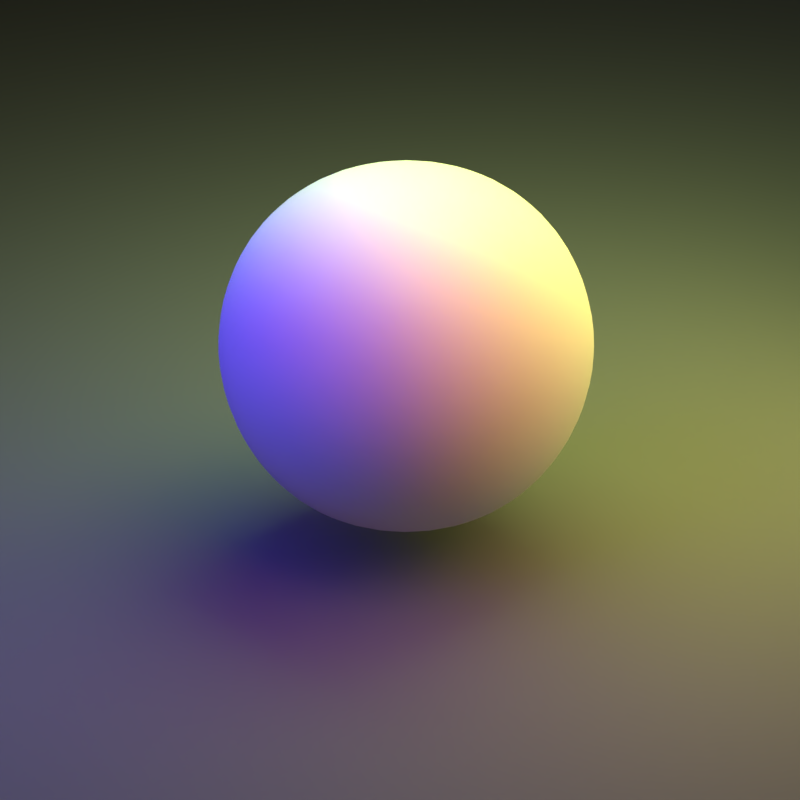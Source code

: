 # Source: rec2020_lights.blend  (saved by Blender 5.0.68; exported with 4.5.12 LTS)
import bpy
from mathutils import Matrix  # noqa: F401  (used for matrix-valued properties, if any)

bpy.ops.wm.read_factory_settings(use_empty=True)
scene = bpy.context.scene
scene.name = 'Scene'

# ---- collections
col_collection_1 = bpy.data.collections.new('Collection 1'); scene.collection.children.link(col_collection_1)

# ---- materials (node trees are filled in below, after node groups)
mat_material_001 = bpy.data.materials.new('Material.001')
mat_material_001.alpha_threshold = 0.0
mat_material_001.diffuse_color = (0.1484, 0.1526, 0.1482, 1.0)
mat_material_001.roughness = 0.5
mat_material = bpy.data.materials.new('Material')
mat_material.alpha_threshold = 0.0
mat_material.roughness = 0.5
mat_material.line_color = (0.0, 0.0, 0.0, 1.0)

# ---- material node trees
mat_material_001.use_nodes = True; mat_material_001.node_tree.nodes.clear()
_N = mat_material_001.node_tree.nodes; _L = mat_material_001.node_tree.links
n0 = _N.new('ShaderNodeOutputMaterial'); n0.name = 'Material Output'; n0.location = (300, 300)
n1 = _N.new('ShaderNodeBsdfDiffuse'); n1.name = 'Diffuse BSDF'; n1.location = (10, 300)
n1.inputs[0].default_value = (0.1484, 0.1526, 0.1482, 1.0)
_L.new(n1.outputs[0], n0.inputs[0])
n0.is_active_output = True
mat_material.use_nodes = True; mat_material.node_tree.nodes.clear()
_N = mat_material.node_tree.nodes; _L = mat_material.node_tree.links
n0 = _N.new('ShaderNodeOutputMaterial'); n0.name = 'Material Output'; n0.location = (300, 300)
n0.width = 120
n1 = _N.new('ShaderNodeBsdfDiffuse'); n1.name = 'Diffuse BSDF'; n1.location = (10, 300)
_L.new(n1.outputs[0], n0.inputs[0])
n0.is_active_output = True

# ---- world
world_world = bpy.data.worlds.new('World'); scene.world = world_world
world_world.use_nodes = True; world_world.node_tree.nodes.clear()
_N = world_world.node_tree.nodes; _L = world_world.node_tree.links
n0 = _N.new('ShaderNodeOutputWorld'); n0.name = 'World Output'; n0.location = (300, 300)
n1 = _N.new('ShaderNodeBackground'); n1.name = 'Background'; n1.location = (10, 300)
n1.inputs[1].default_value = 0.0
n2 = _N.new('ShaderNodeTexEnvironment'); n2.name = 'Environment Texture'; n2.location = (-180, 300)
n2.width = 140
_L.new(n1.outputs[0], n0.inputs[0])
_L.new(n2.outputs[0], n1.inputs[0])
n0.is_active_output = True
world_world.color = (0.05088, 0.05088, 0.05088)
world_world.use_sun_shadow = False
world_world.sun_shadow_jitter_overblur = 0.0
world_world.cycles.sampling_method = 'MANUAL'

# ---- cameras
cam_camera = bpy.data.cameras.new('Camera')
cam_camera.clip_end = 100.0
cam_camera.lens = 94.02
cam_camera.sensor_width = 32.0
cam_camera.sensor_height = 18.0
cam_camera.ortho_scale = 7.314
cam_camera.dof.focus_distance = 0.0

# ---- lights
light_area = bpy.data.lights.new('Area', 'AREA')
light_area.color = (0.2833, 1.0, 0.09624)
light_area.energy = 56.0
light_area.size = 1.0
light_area.size_y = 1.0
light_area_001 = bpy.data.lights.new('Area.001', 'AREA')
light_area_001.color = (1.0, 0.8667, 0.09624)
light_area_001.energy = 21.0
light_area_001.size = 1.0
light_area_001.size_y = 1.0
light_area_002 = bpy.data.lights.new('Area.002', 'AREA')
light_area_002.color = (0.7718, 0.08633, 0.08198)
light_area_002.energy = 49.2
light_area_002.size = 1.0
light_area_002.size_y = 1.0
light_area_003 = bpy.data.lights.new('Area.003', 'AREA')
light_area_003.color = (0.09567, 0.08254, 1.926)
light_area_003.energy = 21.0
light_area_003.size = 1.0
light_area_003.size_y = 1.0

# ---- meshes
me_plane = bpy.data.meshes.new('Plane')
me_plane.from_pydata([(-1.0, -1.0, 0.0), (1.0, -1.0, 0.0), (-1.0, 1.0, 0.0), (1.0, 1.0, 0.0)], [], [(0, 1, 3, 2)])
me_plane.materials.append(mat_material_001)
me_plane.use_remesh_preserve_volume = False
me_plane.use_remesh_preserve_attributes = False
me_plane.use_mirror_vertex_groups = False
me_plane.update()
me_cube = bpy.data.meshes.new('Cube')
me_cube.from_pydata([(-1.0, -1.0, -1.0), (-1.0, 1.0, -1.0), (1.0, 1.0, -1.0), (1.0, -1.0, -1.0), (-1.0, -1.0, 1.0), (-1.0, 1.0, 1.0), (1.0, 1.0, 1.0), (1.0, -1.0, 1.0)], [], [(4, 5, 1, 0), (5, 6, 2, 1), (6, 7, 3, 2), (7, 4, 0, 3), (0, 1, 2, 3), (7, 6, 5, 4)])
me_cube.polygons.foreach_set('use_smooth', [True] * 6)
me_cube.materials.append(mat_material)
me_cube.use_remesh_preserve_volume = False
me_cube.use_remesh_preserve_attributes = False
me_cube.use_mirror_vertex_groups = False
me_cube.update()

# ---- objects
ob_area = bpy.data.objects.new('Area', light_area)
ob_area_001 = bpy.data.objects.new('Area.001', light_area_001)
ob_area_002 = bpy.data.objects.new('Area.002', light_area_002)
ob_area_003 = bpy.data.objects.new('Area.003', light_area_003)
ob_plane = bpy.data.objects.new('Plane', me_plane)
ob_cube = bpy.data.objects.new('Cube', me_cube)
ob_camera = bpy.data.objects.new('Camera', cam_camera)

# ---- transforms, parenting, visibility, modifiers, constraints
ob_area.location = (-0.5294, 1.442, 3.702)
ob_area.scale = (3.256, 3.256, 3.256)
ob_area_001.location = (0.8992, 1.965, 1.912)
ob_area_001.rotation_euler = (0.7921, 0.6307, 1.745)
ob_area_001.scale = (3.256, 3.256, 3.256)
ob_area_002.location = (1.427, 0.3285, 3.17)
ob_area_002.rotation_euler = (0.3862, 0.5042, 0.2433)
ob_area_002.scale = (3.256, 3.256, 3.256)
ob_area_003.location = (-0.6302, -2.251, 2.981)
ob_area_003.rotation_euler = (0.8786, 0.05617, -0.4191)
ob_area_003.scale = (3.256, 3.256, 3.256)
ob_plane.location = (0.0, 0.0, 0.0)
ob_plane.scale = (12.46, 12.46, 12.46)
ob_plane.lineart.crease_threshold = 0.0
ob_cube.location = (0.0, 0.0, 1.0)
ob_cube.lineart.crease_threshold = 0.0
_m = ob_cube.modifiers.new('Subsurf', 'SUBSURF')
_m.uv_smooth = 'PRESERVE_CORNERS'
_m.levels = 4
_m.render_levels = 4
_m.show_only_control_edges = False
ob_camera.location = (7.136, -6.697, 5.592)
ob_camera.rotation_euler = (1.109, 0.01082, 0.8149)
ob_camera.lock_rotations_4d = False
ob_camera.empty_display_type = 'ARROWS'
ob_camera.color = (0.0, 0.0, 0.0, 0.0)
ob_camera.display_type = 'WIRE'
ob_camera.lineart.crease_threshold = 0.0

# ---- collection membership
scene.collection.objects.link(ob_area)
scene.collection.objects.link(ob_area_001)
scene.collection.objects.link(ob_area_002)
scene.collection.objects.link(ob_area_003)
col_collection_1.objects.link(ob_plane)
col_collection_1.objects.link(ob_cube)
col_collection_1.objects.link(ob_camera)

# ---- scene / render settings (as saved in the file)
scene.camera = ob_camera
scene.frame_start = 1; scene.frame_end = 25; scene.frame_set(1)
scene.render.engine = 'CYCLES'
scene.render.image_settings.color_mode = 'RGB'
scene.render.image_settings.compression = 90
scene.render.resolution_x = 256
scene.render.resolution_y = 256
scene.render.resolution_percentage = 50
scene.render.dither_intensity = 0.0
scene.render.use_border = True
scene.render.use_crop_to_border = True
scene.render.bake_margin = 2
scene.render.bake_bias = 0.0
scene.render.bake_samples = 0
scene.cycles.use_denoising = False
scene.cycles.samples = 128
scene.cycles.sampling_pattern = 'TABULATED_SOBOL'
scene.cycles.use_adaptive_sampling = False
scene.view_settings.view_transform = 'Standard'
scene.view_settings.exposure = 1.558
scene.display_settings.display_device = 'Rec.2020'
bpy.context.view_layer.update()
